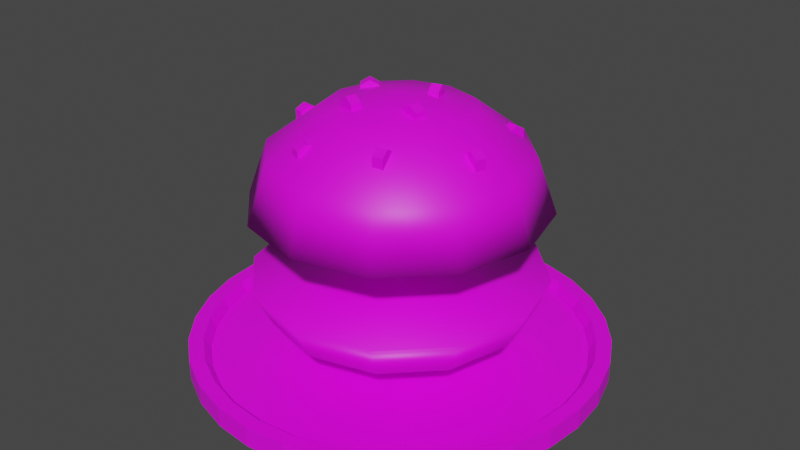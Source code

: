 # Source: BunCooked.blend  (saved by Blender 3.3.6; exported with 4.5.12 LTS)
import bpy
from mathutils import Matrix  # noqa: F401  (used for matrix-valued properties, if any)

bpy.ops.wm.read_factory_settings(use_empty=True)
scene = bpy.context.scene
scene.name = 'Scene'

# ---- collections
col_collection = bpy.data.collections.new('Collection'); scene.collection.children.link(col_collection)

# ---- images (referenced by path relative to the original .blend; pixels are not part of the script)
import os
ASSET_DIR = os.environ.get("B2B_ASSET_DIR", "")  # directory of the original .blend (textures are referenced by path, not embedded)
HERE = os.path.dirname(os.path.abspath(__file__))  # packed textures are extracted next to this script under _unpacked/

def load_image(name, relpath, width, height, colorspace="sRGB"):
    """Load a texture the original file referenced (path relative to the .blend, or extracted next to this script)."""
    p = next((c for c in (os.path.join(HERE, relpath), os.path.join(ASSET_DIR, relpath)) if relpath and os.path.exists(c)), "")
    if p:
        img = bpy.data.images.load(p, check_existing=True)
        img.name = name
    else:  # same state as the original file: an image datablock whose file is absent (Cycles renders it pink)
        img = bpy.data.images.new(name, width, height)
        img.source = "FILE"
        img.filepath = "//" + (relpath or name)
    img.colorspace_settings.name = colorspace
    return img
img_imphenziapalette01_256_png = load_image('ImphenziaPalette01-256.png', 'ImphenziaPalette01-256.png', 1024, 1024, 'sRGB')

# ---- materials (node trees are filled in below, after node groups)
mat_material = bpy.data.materials.new('Material')
mat_material.alpha_threshold = 0.0
mat_material.use_transparent_shadow = False
mat_material.roughness = 0.5
mat_material.line_color = (0.0, 0.0, 0.0, 1.0)

# ---- material node trees
mat_material.use_nodes = True; mat_material.node_tree.nodes.clear()
_N = mat_material.node_tree.nodes; _L = mat_material.node_tree.links
n0 = _N.new('ShaderNodeOutputMaterial'); n0.name = 'Material Output'; n0.location = (300, 300)
n1 = _N.new('ShaderNodeBsdfPrincipled'); n1.name = 'Principled BSDF'; n1.location = (10, 300)
n1.distribution = 'GGX'
n1.subsurface_method = 'RANDOM_WALK_SKIN'
n1.inputs[3].default_value = 1.45
n1.inputs[27].default_value = (0.0, 0.0, 0.0, 1.0)
n1.inputs[28].default_value = 1.0
n2 = _N.new('ShaderNodeTexImage'); n2.name = 'Image Texture'; n2.location = (-416, 181)
n2.image = img_imphenziapalette01_256_png
_L.new(n1.outputs[0], n0.inputs[0])
_L.new(n2.outputs[0], n1.inputs[0])
n0.is_active_output = True

# ---- world
world_world = bpy.data.worlds.new('World'); scene.world = world_world
world_world.use_nodes = True; world_world.node_tree.nodes.clear()
_N = world_world.node_tree.nodes; _L = world_world.node_tree.links
n0 = _N.new('ShaderNodeOutputWorld'); n0.name = 'World Output'; n0.location = (300, 300)
n1 = _N.new('ShaderNodeBackground'); n1.name = 'Background'; n1.location = (10, 300)
n1.inputs[0].default_value = (0.05088, 0.05088, 0.05088, 1.0)
_L.new(n1.outputs[0], n0.inputs[0])
n0.is_active_output = True
world_world.color = (0.05088, 0.05088, 0.05088)
world_world.use_sun_shadow = False
world_world.sun_shadow_jitter_overblur = 0.0

# ---- meshes
me_cube_001 = bpy.data.meshes.new('Cube.001')
me_cube_001.from_pydata([(0.0, 1.0, -0.05741), (-0.1951, 0.9808, -0.05741), (-0.3827, 0.9239, -0.05741), (-0.5556, 0.8315, -0.05741), (-0.7071, 0.7071, -0.05741), (-0.8315, 0.5556, -0.05741), (-0.9239, 0.3827, -0.05741), (-0.9808, 0.1951, -0.05741), (-1.0, 0.0, -0.05741), (-0.9808, -0.1951, -0.05741), (-0.9239, -0.3827, -0.05741), (-0.8315, -0.5556, -0.05741), (-0.7071, -0.7071, -0.05741), (-0.5556, -0.8315, -0.05741), (-0.3827, -0.9239, -0.05741), (-0.1951, -0.9808, -0.05741), (0.0, -1.0, -0.05741), (0.1951, -0.9808, -0.05741), (0.3827, -0.9239, -0.05741), (0.5556, -0.8315, -0.05741), (0.7071, -0.7071, -0.05741), (0.8315, -0.5556, -0.05741), (0.9239, -0.3827, -0.05741), (0.9808, -0.1951, -0.05741), (1.0, 0.0, -0.05741), (0.9808, 0.1951, -0.05741), (0.9239, 0.3827, -0.05741), (0.8315, 0.5556, -0.05741), (0.7071, 0.7071, -0.05741), (0.5556, 0.8315, -0.05741), (0.3827, 0.9239, -0.05741), (0.1951, 0.9808, -0.05741), (0.0, 0.8995, -0.01011), (-0.1755, 0.8822, -0.01011), (-0.3442, 0.831, -0.01011), (-0.4997, 0.7479, -0.01011), (-0.6361, 0.6361, -0.01011), (-0.7479, 0.4997, -0.01011), (-0.831, 0.3442, -0.01011), (-0.8822, 0.1755, -0.01011), (-0.8995, 0.0, -0.01011), (-0.8822, -0.1755, -0.01011), (-0.831, -0.3442, -0.01011), (-0.7479, -0.4997, -0.01011), (-0.6361, -0.6361, -0.01011), (-0.4997, -0.7479, -0.01011), (-0.3442, -0.831, -0.01011), (-0.1755, -0.8822, -0.01011), (0.0, -0.8995, -0.01011), (0.1755, -0.8822, -0.01011), (0.3442, -0.831, -0.01011), (0.4997, -0.7479, -0.01011), (0.6361, -0.6361, -0.01011), (0.7479, -0.4997, -0.01011), (0.831, -0.3442, -0.01011), (0.8822, -0.1755, -0.01011), (0.8995, 0.0, -0.01011), (0.8822, 0.1755, -0.01011), (0.831, 0.3442, -0.01011), (0.7479, 0.4997, -0.01011), (0.6361, 0.6361, -0.01011), (0.4997, 0.7479, -0.01011), (0.3442, 0.831, -0.01011), (0.1755, 0.8822, -0.01011), (-0.1951, 0.9808, -0.01011), (0.0, 1.0, -0.01011), (-0.3827, 0.9239, -0.01011), (-0.5556, 0.8315, -0.01011), (-0.7071, 0.7071, -0.01011), (-0.8315, 0.5556, -0.01011), (-0.9239, 0.3827, -0.01011), (-0.9808, 0.1951, -0.01011), (-1.0, 0.0, -0.01011), (-0.9808, -0.1951, -0.01011), (-0.9239, -0.3827, -0.01011), (-0.8315, -0.5556, -0.01011), (-0.7071, -0.7071, -0.01011), (-0.5556, -0.8315, -0.01011), (-0.3827, -0.9239, -0.01011), (-0.1951, -0.9808, -0.01011), (0.0, -1.0, -0.01011), (0.1951, -0.9808, -0.01011), (0.3827, -0.9239, -0.01011), (0.5556, -0.8315, -0.01011), (0.7071, -0.7071, -0.01011), (0.8315, -0.5556, -0.01011), (0.9239, -0.3827, -0.01011), (0.9808, -0.1951, -0.01011), (1.0, 0.0, -0.01011), (0.9808, 0.1951, -0.01011), (0.9239, 0.3827, -0.01011), (0.8315, 0.5556, -0.01011), (0.7071, 0.7071, -0.01011), (0.5556, 0.8315, -0.01011), (0.3827, 0.9239, -0.01011), (0.1951, 0.9808, -0.01011), (-0.1951, 0.9808, 0.03989), (0.0, 1.0, 0.03989), (-0.3827, 0.9239, 0.03989), (-0.5556, 0.8315, 0.03989), (-0.7071, 0.7071, 0.03989), (-0.8315, 0.5556, 0.03989), (-0.9239, 0.3827, 0.03989), (-0.9808, 0.1951, 0.03989), (-1.0, 0.0, 0.03989), (-0.9808, -0.1951, 0.03989), (-0.9239, -0.3827, 0.03989), (-0.8315, -0.5556, 0.03989), (-0.7071, -0.7071, 0.03989), (-0.5556, -0.8315, 0.03989), (-0.3827, -0.9239, 0.03989), (-0.1951, -0.9808, 0.03989), (0.0, -1.0, 0.03989), (0.1951, -0.9808, 0.03989), (0.3827, -0.9239, 0.03989), (0.5556, -0.8315, 0.03989), (0.7071, -0.7071, 0.03989), (0.8315, -0.5556, 0.03989), (0.9239, -0.3827, 0.03989), (0.9808, -0.1951, 0.03989), (1.0, 0.0, 0.03989), (0.9808, 0.1951, 0.03989), (0.9239, 0.3827, 0.03989), (0.8315, 0.5556, 0.03989), (0.7071, 0.7071, 0.03989), (0.5556, 0.8315, 0.03989), (0.3827, 0.9239, 0.03989), (0.1951, 0.9808, 0.03989), (-0.1813, 0.9115, 0.03989), (-0.1755, 0.8822, -0.002148), (0.0, 0.8995, -0.002148), (0.0, 0.9294, 0.03989), (-0.3557, 0.8586, 0.03989), (-0.3442, 0.831, -0.002148), (-0.5163, 0.7728, 0.03989), (-0.4997, 0.7479, -0.002148), (-0.6572, 0.6572, 0.03989), (-0.6361, 0.6361, -0.002148), (-0.7728, 0.5163, 0.03989), (-0.7479, 0.4997, -0.002148), (-0.8586, 0.3557, 0.03989), (-0.831, 0.3442, -0.002148), (-0.9115, 0.1813, 0.03989), (-0.8822, 0.1755, -0.002148), (-0.9294, 0.0, 0.03989), (-0.8995, 0.0, -0.002148), (-0.9115, -0.1813, 0.03989), (-0.8822, -0.1755, -0.002148), (-0.8586, -0.3557, 0.03989), (-0.831, -0.3442, -0.002148), (-0.7728, -0.5163, 0.03989), (-0.7479, -0.4997, -0.002148), (-0.6572, -0.6572, 0.03989), (-0.6361, -0.6361, -0.002148), (-0.5163, -0.7728, 0.03989), (-0.4997, -0.7479, -0.002148), (-0.3557, -0.8586, 0.03989), (-0.3442, -0.831, -0.002148), (-0.1813, -0.9115, 0.03989), (-0.1755, -0.8822, -0.002148), (0.0, -0.9294, 0.03989), (0.0, -0.8995, -0.002148), (0.1813, -0.9115, 0.03989), (0.1755, -0.8822, -0.002148), (0.3557, -0.8586, 0.03989), (0.3442, -0.831, -0.002148), (0.5163, -0.7728, 0.03989), (0.4997, -0.7479, -0.002148), (0.6572, -0.6572, 0.03989), (0.6361, -0.6361, -0.002148), (0.7728, -0.5163, 0.03989), (0.7479, -0.4997, -0.002148), (0.8586, -0.3557, 0.03989), (0.831, -0.3442, -0.002148), (0.9115, -0.1813, 0.03989), (0.8822, -0.1755, -0.002148), (0.9294, 0.0, 0.03989), (0.8995, 0.0, -0.002148), (0.9115, 0.1813, 0.03989), (0.8822, 0.1755, -0.002148), (0.8586, 0.3557, 0.03989), (0.831, 0.3442, -0.002148), (0.7728, 0.5163, 0.03989), (0.7479, 0.4997, -0.002148), (0.6572, 0.6572, 0.03989), (0.6361, 0.6361, -0.002148), (0.5163, 0.7728, 0.03989), (0.4997, 0.7479, -0.002148), (0.3557, 0.8586, 0.03989), (0.3442, 0.831, -0.002148), (0.1813, 0.9115, 0.03989), (0.1755, 0.8822, -0.002148)], [], [(1, 0, 31, 30, 29, 28, 27, 26, 25, 24, 23, 22, 21, 20, 19, 18, 17, 16, 15, 14, 13, 12, 11, 10, 9, 8, 7, 6, 5, 4, 3, 2), (33, 34, 35, 36, 37, 38, 39, 40, 41, 42, 43, 44, 45, 46, 47, 48, 49, 50, 51, 52, 53, 54, 55, 56, 57, 58, 59, 60, 61, 62, 63, 32), (25, 26, 90, 89), (12, 13, 77, 76), (26, 27, 91, 90), (13, 14, 78, 77), (0, 1, 64, 65), (27, 28, 92, 91), (14, 15, 79, 78), (1, 2, 66, 64), (28, 29, 93, 92), (15, 16, 80, 79), (2, 3, 67, 66), (29, 30, 94, 93), (16, 17, 81, 80), (3, 4, 68, 67), (30, 31, 95, 94), (17, 18, 82, 81), (4, 5, 69, 68), (31, 0, 65, 95), (18, 19, 83, 82), (5, 6, 70, 69), (19, 20, 84, 83), (6, 7, 71, 70), (20, 21, 85, 84), (7, 8, 72, 71), (21, 22, 86, 85), (8, 9, 73, 72), (22, 23, 87, 86), (9, 10, 74, 73), (23, 24, 88, 87), (10, 11, 75, 74), (24, 25, 89, 88), (11, 12, 76, 75), (132, 128, 96, 98), (184, 182, 123, 124), (76, 77, 109, 108), (32, 63, 191, 130), (182, 180, 122, 123), (75, 76, 108, 107), (180, 178, 121, 122), (74, 75, 107, 106), (178, 176, 120, 121), (73, 74, 106, 105), (176, 174, 119, 120), (72, 73, 105, 104), (174, 172, 118, 119), (71, 72, 104, 103), (172, 170, 117, 118), (70, 71, 103, 102), (170, 168, 116, 117), (69, 70, 102, 101), (95, 65, 97, 127), (168, 166, 115, 116), (68, 69, 101, 100), (94, 95, 127, 126), (166, 164, 114, 115), (67, 68, 100, 99), (93, 94, 126, 125), (164, 162, 113, 114), (66, 67, 99, 98), (92, 93, 125, 124), (162, 160, 112, 113), (64, 66, 98, 96), (91, 92, 124, 123), (160, 158, 111, 112), (34, 33, 129, 133), (33, 32, 130, 129), (36, 35, 135, 137), (37, 36, 137, 139), (38, 37, 139, 141), (39, 38, 141, 143), (40, 39, 143, 145), (41, 40, 145, 147), (42, 41, 147, 149), (43, 42, 149, 151), (44, 43, 151, 153), (45, 44, 153, 155), (46, 45, 155, 157), (47, 46, 157, 159), (48, 47, 159, 161), (49, 48, 161, 163), (50, 49, 163, 165), (51, 50, 165, 167), (52, 51, 167, 169), (53, 52, 169, 171), (54, 53, 171, 173), (55, 54, 173, 175), (56, 55, 175, 177), (57, 56, 177, 179), (58, 57, 179, 181), (59, 58, 181, 183), (60, 59, 183, 185), (61, 60, 185, 187), (62, 61, 187, 189), (63, 62, 189, 191), (35, 34, 133, 135), (77, 78, 110, 109), (186, 184, 124, 125), (134, 132, 98, 99), (78, 79, 111, 110), (188, 186, 125, 126), (136, 134, 99, 100), (79, 80, 112, 111), (190, 188, 126, 127), (138, 136, 100, 101), (80, 81, 113, 112), (131, 190, 127, 97), (140, 138, 101, 102), (81, 82, 114, 113), (142, 140, 102, 103), (82, 83, 115, 114), (144, 142, 103, 104), (83, 84, 116, 115), (146, 144, 104, 105), (84, 85, 117, 116), (148, 146, 105, 106), (85, 86, 118, 117), (150, 148, 106, 107), (86, 87, 119, 118), (152, 150, 107, 108), (87, 88, 120, 119), (154, 152, 108, 109), (88, 89, 121, 120), (156, 154, 109, 110), (89, 90, 122, 121), (158, 156, 110, 111), (90, 91, 123, 122), (65, 64, 96, 97), (129, 130, 131, 128), (133, 129, 128, 132), (135, 133, 132, 134), (137, 135, 134, 136), (139, 137, 136, 138), (141, 139, 138, 140), (143, 141, 140, 142), (145, 143, 142, 144), (147, 145, 144, 146), (149, 147, 146, 148), (151, 149, 148, 150), (153, 151, 150, 152), (155, 153, 152, 154), (157, 155, 154, 156), (159, 157, 156, 158), (161, 159, 158, 160), (163, 161, 160, 162), (165, 163, 162, 164), (167, 165, 164, 166), (169, 167, 166, 168), (171, 169, 168, 170), (173, 171, 170, 172), (175, 173, 172, 174), (177, 175, 174, 176), (179, 177, 176, 178), (181, 179, 178, 180), (183, 181, 180, 182), (185, 183, 182, 184), (187, 185, 184, 186), (189, 187, 186, 188), (191, 189, 188, 190), (130, 191, 190, 131), (128, 131, 97, 96)])
_uv = me_cube_001.uv_layers.new(name='UVMap')
_uv.uv.foreach_set('vector', [0.5635, 0.9503, 0.5635, 0.9503, 0.5635, 0.9503, 0.5635, 0.9503, 0.5635, 0.9503, 0.5635, 0.9503, 0.5635, 0.9503, 0.5635, 0.9503, 0.5635, 0.9503, 0.5635, 0.9503, 0.5635, 0.9503, 0.5635, 0.9503, 0.5635, 0.9503, 0.5635, 0.9503, 0.5635, 0.9503, 0.5635, 0.9503, 0.5635, 0.9503, 0.5635, 0.9503, 0.5635, 0.9503, 0.5635, 0.9503, 0.5635, 0.9503, 0.5635, 0.9503, 0.5635, 0.9503, 0.5635, 0.9503, 0.5635, 0.9503, 0.5635, 0.9503, 0.5635, 0.9503, 0.5635, 0.9503, 0.5635, 0.9503, 0.5635, 0.9503, 0.5635, 0.9503, 0.5635, 0.9503, 0.5635, 0.9503, 0.5635, 0.9503, 0.5635, 0.9503, 0.5635, 0.9503, 0.5635, 0.9503, 0.5635, 0.9503, 0.5635, 0.9503, 0.5635, 0.9503, 0.5635, 0.9503, 0.5635, 0.9503, 0.5635, 0.9503, 0.5635, 0.9503, 0.5635, 0.9503, 0.5635, 0.9503, 0.5635, 0.9503, 0.5635, 0.9503, 0.5635, 0.9503, 0.5635, 0.9503, 0.5635, 0.9503, 0.5635, 0.9503, 0.5635, 0.9503, 0.5635, 0.9503, 0.5635, 0.9503, 0.5635, 0.9503, 0.5635, 0.9503, 0.5635, 0.9503, 0.5635, 0.9503, 0.5635, 0.9503, 0.5635, 0.9503, 0.5635, 0.9503, 0.5635, 0.9503, 0.5635, 0.9503, 0.5635, 0.9503, 0.5635, 0.9503, 0.5635, 0.9503, 0.5635, 0.9503, 0.5635, 0.9503, 0.5635, 0.9503, 0.5635, 0.9503, 0.5635, 0.9503, 0.5635, 0.9503, 0.5635, 0.9503, 0.5635, 0.9503, 0.5635, 0.9503, 0.5635, 0.9503, 0.5635, 0.9503, 0.5635, 0.9503, 0.5635, 0.9503, 0.5635, 0.9503, 0.5635, 0.9503, 0.5635, 0.9503, 0.5635, 0.9503, 0.5635, 0.9503, 0.5635, 0.9503, 0.5635, 0.9503, 0.5635, 0.9503, 0.5635, 0.9503, 0.5635, 0.9503, 0.5635, 0.9503, 0.5635, 0.9503, 0.5635, 0.9503, 0.5635, 0.9503, 0.5635, 0.9503, 0.5635, 0.9503, 0.5635, 0.9503, 0.5635, 0.9503, 0.5635, 0.9503, 0.5635, 0.9503, 0.5635, 0.9503, 0.5635, 0.9503, 0.5635, 0.9503, 0.5635, 0.9503, 0.5635, 0.9503, 0.5635, 0.9503, 0.5635, 0.9503, 0.5635, 0.9503, 0.5635, 0.9503, 0.5635, 0.9503, 0.5635, 0.9503, 0.5635, 0.9503, 0.5635, 0.9503, 0.5635, 0.9503, 0.5635, 0.9503, 0.5635, 0.9503, 0.5635, 0.9503, 0.5635, 0.9503, 0.5635, 0.9503, 0.5635, 0.9503, 0.5635, 0.9503, 0.5635, 0.9503, 0.5635, 0.9503, 0.5635, 0.9503, 0.5635, 0.9503, 0.5635, 0.9503, 0.5635, 0.9503, 0.5635, 0.9503, 0.5635, 0.9503, 0.5635, 0.9503, 0.5635, 0.9503, 0.5635, 0.9503, 0.5635, 0.9503, 0.5635, 0.9503, 0.5635, 0.9503, 0.5635, 0.9503, 0.5635, 0.9503, 0.5635, 0.9503, 0.5635, 0.9503, 0.5635, 0.9503, 0.5635, 0.9503, 0.5635, 0.9503, 0.5635, 0.9503, 0.5635, 0.9503, 0.5635, 0.9503, 0.5635, 0.9503, 0.5635, 0.9503, 0.5635, 0.9503, 0.5635, 0.9503, 0.5635, 0.9503, 0.5635, 0.9503, 0.5635, 0.9503, 0.5635, 0.9503, 0.5635, 0.9503, 0.5635, 0.9503, 0.5635, 0.9503, 0.5635, 0.9503, 0.5635, 0.9503, 0.5635, 0.9503, 0.5635, 0.9503, 0.5635, 0.9503, 0.5635, 0.9503, 0.5635, 0.9503, 0.5635, 0.9503, 0.5635, 0.9503, 0.5635, 0.9503, 0.5635, 0.9503, 0.5635, 0.9503, 0.5635, 0.9503, 0.5635, 0.9503, 0.5635, 0.9503, 0.5635, 0.9503, 0.5635, 0.9503, 0.5635, 0.9503, 0.5635, 0.9503, 0.5635, 0.9503, 0.5635, 0.9503, 0.5635, 0.9503, 0.5635, 0.9503, 0.5635, 0.9503, 0.5635, 0.9503, 0.5635, 0.9503, 0.5635, 0.9503, 0.5635, 0.9503, 0.5635, 0.9503, 0.5635, 0.9503, 0.5635, 0.9503, 0.5635, 0.9503, 0.5635, 0.9503, 0.5635, 0.9503, 0.5635, 0.9503, 0.5635, 0.9503, 0.5635, 0.9503, 0.5635, 0.9503, 0.5635, 0.9503, 0.5635, 0.9503, 0.5635, 0.9503, 0.5635, 0.9503, 0.5635, 0.9503, 0.5635, 0.9503, 0.5635, 0.9503, 0.5635, 0.9503, 0.5635, 0.9503, 0.5635, 0.9503, 0.5635, 0.9503, 0.5635, 0.9503, 0.5635, 0.9503, 0.5635, 0.9503, 0.5635, 0.9503, 0.5635, 0.9503, 0.5635, 0.9503, 0.5635, 0.9503, 0.5635, 0.9503, 0.5635, 0.9503, 0.5635, 0.9503, 0.5635, 0.9503, 0.5635, 0.9503, 0.5635, 0.9503, 0.5635, 0.9503, 0.5635, 0.9503, 0.5635, 0.9503, 0.5635, 0.9503, 0.5635, 0.9503, 0.5635, 0.9503, 0.5635, 0.9503, 0.5635, 0.9503, 0.5635, 0.9503, 0.5635, 0.9503, 0.5635, 0.9503, 0.5635, 0.9503, 0.5635, 0.9503, 0.5635, 0.9503, 0.5635, 0.9503, 0.5635, 0.9503, 0.5635, 0.9503, 0.5635, 0.9503, 0.5635, 0.9503, 0.5635, 0.9503, 0.5635, 0.9503, 0.5635, 0.9503, 0.5635, 0.9503, 0.5635, 0.9503, 0.5635, 0.9503, 0.5635, 0.9503, 0.5635, 0.9503, 0.5635, 0.9503, 0.5635, 0.9503, 0.5635, 0.9503, 0.5635, 0.9503, 0.5635, 0.9503, 0.5635, 0.9503, 0.5635, 0.9503, 0.5635, 0.9503, 0.5635, 0.9503, 0.5635, 0.9503, 0.5635, 0.9503, 0.5635, 0.9503, 0.5635, 0.9503, 0.5635, 0.9503, 0.5635, 0.9503, 0.5635, 0.9503, 0.5635, 0.9503, 0.5635, 0.9503, 0.5635, 0.9503, 0.5635, 0.9503, 0.5635, 0.9503, 0.5635, 0.9503, 0.5635, 0.9503, 0.5635, 0.9503, 0.5635, 0.9503, 0.5635, 0.9503, 0.5635, 0.9503, 0.5635, 0.9503, 0.5635, 0.9503, 0.5635, 0.9503, 0.5635, 0.9503, 0.5635, 0.9503, 0.5635, 0.9503, 0.5635, 0.9503, 0.5635, 0.9503, 0.5635, 0.9503, 0.5635, 0.9503, 0.5635, 0.9503, 0.5635, 0.9503, 0.5635, 0.9503, 0.5635, 0.9503, 0.5635, 0.9503, 0.5635, 0.9503, 0.5635, 0.9503, 0.5635, 0.9503, 0.5635, 0.9503, 0.5635, 0.9503, 0.5635, 0.9503, 0.5635, 0.9503, 0.5635, 0.9503, 0.5635, 0.9503, 0.5635, 0.9503, 0.5635, 0.9503, 0.5635, 0.9503, 0.5635, 0.9503, 0.5635, 0.9503, 0.5635, 0.9503, 0.5635, 0.9503, 0.5635, 0.9503, 0.5635, 0.9503, 0.5635, 0.9503, 0.5635, 0.9503, 0.5635, 0.9503, 0.5635, 0.9503, 0.5635, 0.9503, 0.5635, 0.9503, 0.5635, 0.9503, 0.5635, 0.9503, 0.5635, 0.9503, 0.5635, 0.9503, 0.5635, 0.9503, 0.5635, 0.9503, 0.5635, 0.9503, 0.5635, 0.9503, 0.5635, 0.9503, 0.5635, 0.9503, 0.5635, 0.9503, 0.5635, 0.9503, 0.5635, 0.9503, 0.5635, 0.9503, 0.5635, 0.9503, 0.5635, 0.9503, 0.5635, 0.9503, 0.5635, 0.9503, 0.5635, 0.9503, 0.5635, 0.9503, 0.5635, 0.9503, 0.5635, 0.9503, 0.5635, 0.9503, 0.5635, 0.9503, 0.5635, 0.9503, 0.5635, 0.9503, 0.5635, 0.9503, 0.5635, 0.9503, 0.5635, 0.9503, 0.5635, 0.9503, 0.5635, 0.9503, 0.5635, 0.9503, 0.5635, 0.9503, 0.5635, 0.9503, 0.5635, 0.9503, 0.5635, 0.9503, 0.5635, 0.9503, 0.5635, 0.9503, 0.5635, 0.9503, 0.5635, 0.9503, 0.5635, 0.9503, 0.5635, 0.9503, 0.5635, 0.9503, 0.5635, 0.9503, 0.5635, 0.9503, 0.5635, 0.9503, 0.5635, 0.9503, 0.5635, 0.9503, 0.5635, 0.9503, 0.5635, 0.9503, 0.5635, 0.9503, 0.5635, 0.9503, 0.5635, 0.9503, 0.5635, 0.9503, 0.5635, 0.9503, 0.5635, 0.9503, 0.5635, 0.9503, 0.5635, 0.9503, 0.5635, 0.9503, 0.5635, 0.9503, 0.5635, 0.9503, 0.5635, 0.9503, 0.5635, 0.9503, 0.5635, 0.9503, 0.5635, 0.9503, 0.5635, 0.9503, 0.5635, 0.9503, 0.5635, 0.9503, 0.5635, 0.9503, 0.5635, 0.9503, 0.5635, 0.9503, 0.5635, 0.9503, 0.5635, 0.9503, 0.5635, 0.9503, 0.5635, 0.9503, 0.5635, 0.9503, 0.5635, 0.9503, 0.5635, 0.9503, 0.5635, 0.9503, 0.5635, 0.9503, 0.5635, 0.9503, 0.5635, 0.9503, 0.5635, 0.9503, 0.5635, 0.9503, 0.5635, 0.9503, 0.5635, 0.9503, 0.5635, 0.9503, 0.5635, 0.9503, 0.5635, 0.9503, 0.5635, 0.9503, 0.5635, 0.9503, 0.5635, 0.9503, 0.5635, 0.9503, 0.5635, 0.9503, 0.5635, 0.9503, 0.5635, 0.9503, 0.5635, 0.9503, 0.5635, 0.9503, 0.5635, 0.9503, 0.5635, 0.9503, 0.5635, 0.9503, 0.5635, 0.9503, 0.5635, 0.9503, 0.5635, 0.9503, 0.5635, 0.9503, 0.5635, 0.9503, 0.5635, 0.9503, 0.5635, 0.9503, 0.5635, 0.9503, 0.5635, 0.9503, 0.5635, 0.9503, 0.5635, 0.9503, 0.5635, 0.9503, 0.5635, 0.9503, 0.5635, 0.9503, 0.5635, 0.9503, 0.5635, 0.9503, 0.5635, 0.9503, 0.5635, 0.9503, 0.5635, 0.9503, 0.5635, 0.9503, 0.5635, 0.9503, 0.5635, 0.9503, 0.5635, 0.9503, 0.5635, 0.9503, 0.5635, 0.9503, 0.5635, 0.9503, 0.5635, 0.9503, 0.5635, 0.9503, 0.5635, 0.9503, 0.5635, 0.9503, 0.5635, 0.9503, 0.5635, 0.9503, 0.5635, 0.9503, 0.5635, 0.9503, 0.5635, 0.9503, 0.5635, 0.9503, 0.5635, 0.9503, 0.5635, 0.9503, 0.5635, 0.9503, 0.5635, 0.9503, 0.5635, 0.9503, 0.5635, 0.9503, 0.5635, 0.9503, 0.5635, 0.9503, 0.5635, 0.9503, 0.5635, 0.9503, 0.5635, 0.9503, 0.5635, 0.9503, 0.5635, 0.9503, 0.5635, 0.9503, 0.5635, 0.9503, 0.5635, 0.9503, 0.5635, 0.9503, 0.5635, 0.9503, 0.5635, 0.9503, 0.5635, 0.9503, 0.5635, 0.9503, 0.5635, 0.9503, 0.5635, 0.9503, 0.5635, 0.9503, 0.5635, 0.9503, 0.5635, 0.9503, 0.5635, 0.9503, 0.5635, 0.9503, 0.5635, 0.9503, 0.5635, 0.9503, 0.5635, 0.9503, 0.5635, 0.9503, 0.5635, 0.9503, 0.5635, 0.9503, 0.5635, 0.9503, 0.5635, 0.9503, 0.5635, 0.9503, 0.5635, 0.9503, 0.5635, 0.9503, 0.5635, 0.9503, 0.5635, 0.9503, 0.5635, 0.9503, 0.5635, 0.9503, 0.5635, 0.9503, 0.5635, 0.9503, 0.5635, 0.9503, 0.5635, 0.9503, 0.5635, 0.9503, 0.5635, 0.9503, 0.5635, 0.9503, 0.5635, 0.9503, 0.5635, 0.9503, 0.5635, 0.9503, 0.5635, 0.9503, 0.5635, 0.9503, 0.5635, 0.9503, 0.5635, 0.9503, 0.5635, 0.9503, 0.5635, 0.9503, 0.5635, 0.9503, 0.5635, 0.9503, 0.5635, 0.9503, 0.5635, 0.9503, 0.5635, 0.9503, 0.5635, 0.9503, 0.5635, 0.9503, 0.5635, 0.9503, 0.5635, 0.9503, 0.5635, 0.9503, 0.5635, 0.9503, 0.5635, 0.9503, 0.5635, 0.9503, 0.5635, 0.9503, 0.5635, 0.9503, 0.5635, 0.9503, 0.5635, 0.9503, 0.5635, 0.9503, 0.5635, 0.9503, 0.5635, 0.9503, 0.5635, 0.9503, 0.5635, 0.9503, 0.5635, 0.9503, 0.5635, 0.9503, 0.5635, 0.9503, 0.5635, 0.9503, 0.5635, 0.9503, 0.5635, 0.9503, 0.5635, 0.9503, 0.5635, 0.9503, 0.5635, 0.9503, 0.5635, 0.9503, 0.5635, 0.9503, 0.5635, 0.9503, 0.5635, 0.9503, 0.5635, 0.9503, 0.5635, 0.9503, 0.5635, 0.9503, 0.5635, 0.9503, 0.5635, 0.9503, 0.5635, 0.9503, 0.5635, 0.9503, 0.5635, 0.9503, 0.5635, 0.9503, 0.5635, 0.9503, 0.5635, 0.9503, 0.5635, 0.9503, 0.5635, 0.9503, 0.5635, 0.9503, 0.5635, 0.9503, 0.5635, 0.9503, 0.5635, 0.9503, 0.5635, 0.9503, 0.5635, 0.9503, 0.5635, 0.9503, 0.5635, 0.9503, 0.5635, 0.9503, 0.5635, 0.9503, 0.5635, 0.9503, 0.5635, 0.9503, 0.5635, 0.9503, 0.5635, 0.9503, 0.5635, 0.9503, 0.5635, 0.9503, 0.5635, 0.9503, 0.5635, 0.9503, 0.5635, 0.9503, 0.5635, 0.9503, 0.5635, 0.9503, 0.5635, 0.9503, 0.5635, 0.9503, 0.5635, 0.9503, 0.5635, 0.9503, 0.5635, 0.9503, 0.5635, 0.9503, 0.5635, 0.9503, 0.5635, 0.9503, 0.5635, 0.9503, 0.5635, 0.9503, 0.5635, 0.9503, 0.5635, 0.9503, 0.5635, 0.9503, 0.5635, 0.9503, 0.5635, 0.9503, 0.5635, 0.9503, 0.5635, 0.9503, 0.5635, 0.9503, 0.5635, 0.9503, 0.5635, 0.9503, 0.5635, 0.9503, 0.5635, 0.9503, 0.5635, 0.9503, 0.5635, 0.9503, 0.5635, 0.9503, 0.5635, 0.9503, 0.5635, 0.9503, 0.5635, 0.9503, 0.5635, 0.9503, 0.5635, 0.9503, 0.5635, 0.9503, 0.5635, 0.9503, 0.5635, 0.9503, 0.5635, 0.9503, 0.5635, 0.9503, 0.5635, 0.9503, 0.5635, 0.9503, 0.5635, 0.9503, 0.5635, 0.9503, 0.5635, 0.9503, 0.5635, 0.9503, 0.5635, 0.9503, 0.5635, 0.9503, 0.5635, 0.9503, 0.5635, 0.9503, 0.5635, 0.9503, 0.5635, 0.9503, 0.5635, 0.9503, 0.5635, 0.9503, 0.5635, 0.9503, 0.5635, 0.9503, 0.5635, 0.9503, 0.5635, 0.9503, 0.5635, 0.9503, 0.5635, 0.9503, 0.5635, 0.9503, 0.5635, 0.9503, 0.5635, 0.9503, 0.5635, 0.9503, 0.5635, 0.9503, 0.5635, 0.9503, 0.5635, 0.9503, 0.5635, 0.9503, 0.5635, 0.9503, 0.5635, 0.9503, 0.5635, 0.9503, 0.5635, 0.9503, 0.5635, 0.9503, 0.5635, 0.9503, 0.5635, 0.9503, 0.5635, 0.9503, 0.5635, 0.9503, 0.5635, 0.9503, 0.5635, 0.9503, 0.5635, 0.9503, 0.5635, 0.9503, 0.5635, 0.9503, 0.5635, 0.9503, 0.5635, 0.9503, 0.5635, 0.9503, 0.5635, 0.9503, 0.5635, 0.9503, 0.5635, 0.9503, 0.5635, 0.9503, 0.5635, 0.9503, 0.5635, 0.9503, 0.5635, 0.9503, 0.5635, 0.9503, 0.5635, 0.9503, 0.5635, 0.9503, 0.5635, 0.9503, 0.5635, 0.9503, 0.5635, 0.9503, 0.5635, 0.9503, 0.5635, 0.9503, 0.5635, 0.9503, 0.5635, 0.9503, 0.5635, 0.9503, 0.5635, 0.9503, 0.5635, 0.9503, 0.5635, 0.9503, 0.5635, 0.9503, 0.5635, 0.9503, 0.5635, 0.9503, 0.5635, 0.9503, 0.5635, 0.9503, 0.5635, 0.9503, 0.5635, 0.9503, 0.5635, 0.9503, 0.5635, 0.9503, 0.5635, 0.9503, 0.5635, 0.9503, 0.5635, 0.9503, 0.5635, 0.9503, 0.5635, 0.9503, 0.5635, 0.9503, 0.5635, 0.9503, 0.5635, 0.9503, 0.5635, 0.9503, 0.5635, 0.9503, 0.5635, 0.9503, 0.5635, 0.9503, 0.5635, 0.9503, 0.5635, 0.9503, 0.5635, 0.9503, 0.5635, 0.9503, 0.5635, 0.9503, 0.5635, 0.9503])
me_cube_001.materials.append(mat_material)
me_cube_001.update()
me_sphere = bpy.data.meshes.new('Sphere')
me_sphere.from_pydata([(0.0, 0.866, 0.5), (0.25, 0.433, 0.866), (0.433, 0.75, 0.5), (0.5, 0.866, 0.0), (0.433, 0.25, 0.866), (0.75, 0.433, 0.5), (0.866, 0.5, 0.0), (0.5, 0.0, 0.866), (0.866, -2.98e-08, 0.5), (1.0, 0.0, 0.0), (0.433, -0.25, 0.866), (0.75, -0.433, 0.5), (0.866, -0.5, 0.0), (0.25, -0.433, 0.866), (0.433, -0.75, 0.5), (0.5, -0.866, 0.0), (0.0, -0.5, 0.866), (-8.941e-08, -0.866, 0.5), (0.0, -1.0, 0.0), (0.0, 0.0, 1.0), (-0.25, -0.433, 0.866), (-0.433, -0.75, 0.5), (-0.5, -0.866, 0.0), (-0.433, -0.25, 0.866), (-0.75, -0.433, 0.5), (-0.866, -0.5, 0.0), (-0.5, 0.0, 0.866), (-0.866, 8.941e-08, 0.5), (-1.0, 0.0, 0.0), (-0.433, 0.25, 0.866), (-0.75, 0.433, 0.5), (-0.866, 0.5, 0.0), (-0.25, 0.433, 0.866), (-0.433, 0.75, 0.5), (-0.5, 0.866, 0.0), (0.0, 0.5, 0.866), (0.0, 1.0, 0.0)], [], [(36, 0, 2, 3), (35, 19, 1), (0, 35, 1, 2), (3, 2, 5, 6), (1, 19, 4), (2, 1, 4, 5), (6, 5, 8, 9), (4, 19, 7), (5, 4, 7, 8), (7, 19, 10), (8, 7, 10, 11), (9, 8, 11, 12), (11, 10, 13, 14), (12, 11, 14, 15), (10, 19, 13), (14, 13, 16, 17), (15, 14, 17, 18), (13, 19, 16), (17, 16, 20, 21), (18, 17, 21, 22), (16, 19, 20), (21, 20, 23, 24), (22, 21, 24, 25), (20, 19, 23), (24, 23, 26, 27), (25, 24, 27, 28), (23, 19, 26), (28, 27, 30, 31), (26, 19, 29), (27, 26, 29, 30), (31, 30, 33, 34), (29, 19, 32), (30, 29, 32, 33), (34, 33, 0, 36), (32, 19, 35), (33, 32, 35, 0), (3, 6, 9, 12, 15, 18, 22, 25, 28, 31, 34, 36)])
me_sphere.polygons.foreach_set('use_smooth', [True] * 37)
_uv = me_sphere.uv_layers.new(name='UVMap')
_uv.uv.foreach_set('vector', [0.4557, 0.4115, 0.4557, 0.4115, 0.4557, 0.4115, 0.4557, 0.4115, 0.4557, 0.4115, 0.4557, 0.4115, 0.4557, 0.4115, 0.4557, 0.4115, 0.4557, 0.4115, 0.4557, 0.4115, 0.4557, 0.4115, 0.4557, 0.4115, 0.4557, 0.4115, 0.4557, 0.4115, 0.4557, 0.4115, 0.4557, 0.4115, 0.4557, 0.4115, 0.4557, 0.4115, 0.4557, 0.4115, 0.4557, 0.4115, 0.4557, 0.4115, 0.4557, 0.4115, 0.4557, 0.4115, 0.4557, 0.4115, 0.4557, 0.4115, 0.4557, 0.4115, 0.4557, 0.4115, 0.4557, 0.4115, 0.4557, 0.4115, 0.4557, 0.4115, 0.4557, 0.4115, 0.4557, 0.4115, 0.4557, 0.4115, 0.4557, 0.4115, 0.4557, 0.4115, 0.4557, 0.4115, 0.4557, 0.4115, 0.4557, 0.4115, 0.4557, 0.4115, 0.4557, 0.4115, 0.4557, 0.4115, 0.4557, 0.4115, 0.4557, 0.4115, 0.4557, 0.4115, 0.4557, 0.4115, 0.4557, 0.4115, 0.4557, 0.4115, 0.4557, 0.4115, 0.4557, 0.4115, 0.4557, 0.4115, 0.4557, 0.4115, 0.4557, 0.4115, 0.4557, 0.4115, 0.4557, 0.4115, 0.4557, 0.4115, 0.4557, 0.4115, 0.4557, 0.4115, 0.4557, 0.4115, 0.4557, 0.4115, 0.4557, 0.4115, 0.4557, 0.4115, 0.4557, 0.4115, 0.4557, 0.4115, 0.4557, 0.4115, 0.4557, 0.4115, 0.4557, 0.4115, 0.4557, 0.4115, 0.4557, 0.4115, 0.4557, 0.4115, 0.4557, 0.4115, 0.4557, 0.4115, 0.4557, 0.4115, 0.4557, 0.4115, 0.4557, 0.4115, 0.4557, 0.4115, 0.4557, 0.4115, 0.4557, 0.4115, 0.4557, 0.4115, 0.4557, 0.4115, 0.4557, 0.4115, 0.4557, 0.4115, 0.4557, 0.4115, 0.4557, 0.4115, 0.4557, 0.4115, 0.4557, 0.4115, 0.4557, 0.4115, 0.4557, 0.4115, 0.4557, 0.4115, 0.4557, 0.4115, 0.4557, 0.4115, 0.4557, 0.4115, 0.4557, 0.4115, 0.4557, 0.4115, 0.4557, 0.4115, 0.4557, 0.4115, 0.4557, 0.4115, 0.4557, 0.4115, 0.4557, 0.4115, 0.4557, 0.4115, 0.4557, 0.4115, 0.4557, 0.4115, 0.4557, 0.4115, 0.4557, 0.4115, 0.4557, 0.4115, 0.4557, 0.4115, 0.4557, 0.4115, 0.4557, 0.4115, 0.4557, 0.4115, 0.4557, 0.4115, 0.4557, 0.4115, 0.4557, 0.4115, 0.4557, 0.4115, 0.4557, 0.4115, 0.4557, 0.4115, 0.4557, 0.4115, 0.4557, 0.4115, 0.4557, 0.4115, 0.4557, 0.4115, 0.4557, 0.4115, 0.4557, 0.4115, 0.4557, 0.4115, 0.4557, 0.4115, 0.4557, 0.4115, 0.4557, 0.4115, 0.4557, 0.4115, 0.4557, 0.4115, 0.4557, 0.4115, 0.4557, 0.4115, 0.4557, 0.4115, 0.4557, 0.4115, 0.4557, 0.4115, 0.4557, 0.4115, 0.4557, 0.4115, 0.4557, 0.4115, 0.4557, 0.4115, 0.4557, 0.4115, 0.4557, 0.4115, 0.4557, 0.4115, 0.4557, 0.4115, 0.4557, 0.4115, 0.4557, 0.4115, 0.4557, 0.4115, 0.4557, 0.4115, 0.4557, 0.4115])
me_sphere.materials.append(mat_material)
me_sphere.update()
me_sphere_001 = bpy.data.meshes.new('Sphere.001')
me_sphere_001.from_pydata([(0.0, 0.866, -0.5), (0.5, 0.866, 0.0), (0.433, 0.75, -0.5), (0.25, 0.433, -0.866), (0.866, 0.5, 0.0), (0.75, 0.433, -0.5), (0.433, 0.25, -0.866), (1.0, 0.0, 0.0), (0.866, -2.98e-08, -0.5), (0.5, 0.0, -0.866), (0.866, -0.5, 0.0), (0.75, -0.433, -0.5), (0.433, -0.25, -0.866), (0.5, -0.866, 0.0), (0.433, -0.75, -0.5), (0.25, -0.433, -0.866), (0.0, -1.0, 0.0), (-8.941e-08, -0.866, -0.5), (0.0, -0.5, -0.866), (-0.5, -0.866, 0.0), (-0.433, -0.75, -0.5), (-0.25, -0.433, -0.866), (0.0, 0.0, -1.0), (-0.866, -0.5, 0.0), (-0.75, -0.433, -0.5), (-0.433, -0.25, -0.866), (-1.0, 0.0, 0.0), (-0.866, 8.941e-08, -0.5), (-0.5, 0.0, -0.866), (-0.866, 0.5, 0.0), (-0.75, 0.433, -0.5), (-0.433, 0.25, -0.866), (-0.5, 0.866, 0.0), (-0.433, 0.75, -0.5), (-0.25, 0.433, -0.866), (0.0, 1.0, 0.0), (0.0, 0.5, -0.866)], [], [(36, 0, 2, 3), (22, 36, 3), (0, 35, 1, 2), (3, 2, 5, 6), (22, 3, 6), (2, 1, 4, 5), (22, 6, 9), (5, 4, 7, 8), (6, 5, 8, 9), (22, 9, 12), (8, 7, 10, 11), (9, 8, 11, 12), (22, 12, 15), (11, 10, 13, 14), (12, 11, 14, 15), (22, 15, 18), (14, 13, 16, 17), (15, 14, 17, 18), (22, 18, 21), (17, 16, 19, 20), (18, 17, 20, 21), (20, 19, 23, 24), (21, 20, 24, 25), (22, 21, 25), (25, 24, 27, 28), (22, 25, 28), (24, 23, 26, 27), (28, 27, 30, 31), (22, 28, 31), (27, 26, 29, 30), (31, 30, 33, 34), (22, 31, 34), (30, 29, 32, 33), (34, 33, 0, 36), (22, 34, 36), (33, 32, 35, 0), (1, 35, 32, 29, 26, 23, 19, 16, 13, 10, 7, 4)])
me_sphere_001.polygons.foreach_set('use_smooth', [True] * 37)
_uv = me_sphere_001.uv_layers.new(name='UVMap')
_uv.uv.foreach_set('vector', [0.3991, 0.4272, 0.3991, 0.4272, 0.3991, 0.4272, 0.3991, 0.4272, 0.3991, 0.4272, 0.3991, 0.4272, 0.3991, 0.4272, 0.3991, 0.4272, 0.3991, 0.4272, 0.3991, 0.4272, 0.3991, 0.4272, 0.3991, 0.4272, 0.3991, 0.4272, 0.3991, 0.4272, 0.3991, 0.4272, 0.3991, 0.4272, 0.3991, 0.4272, 0.3991, 0.4272, 0.3991, 0.4272, 0.3991, 0.4272, 0.3991, 0.4272, 0.3991, 0.4272, 0.3991, 0.4272, 0.3991, 0.4272, 0.3991, 0.4272, 0.3991, 0.4272, 0.3991, 0.4272, 0.3991, 0.4272, 0.3991, 0.4272, 0.3991, 0.4272, 0.3991, 0.4272, 0.3991, 0.4272, 0.3991, 0.4272, 0.3991, 0.4272, 0.3991, 0.4272, 0.3991, 0.4272, 0.3991, 0.4272, 0.3991, 0.4272, 0.3991, 0.4272, 0.3991, 0.4272, 0.3991, 0.4272, 0.3991, 0.4272, 0.3991, 0.4272, 0.3991, 0.4272, 0.3991, 0.4272, 0.3991, 0.4272, 0.3991, 0.4272, 0.3991, 0.4272, 0.3991, 0.4272, 0.3991, 0.4272, 0.3991, 0.4272, 0.3991, 0.4272, 0.3991, 0.4272, 0.3991, 0.4272, 0.3991, 0.4272, 0.3991, 0.4272, 0.3991, 0.4272, 0.3991, 0.4272, 0.3991, 0.4272, 0.3991, 0.4272, 0.3991, 0.4272, 0.3991, 0.4272, 0.3991, 0.4272, 0.3991, 0.4272, 0.3991, 0.4272, 0.3991, 0.4272, 0.3991, 0.4272, 0.3991, 0.4272, 0.3991, 0.4272, 0.3991, 0.4272, 0.3991, 0.4272, 0.3991, 0.4272, 0.3991, 0.4272, 0.3991, 0.4272, 0.3991, 0.4272, 0.3991, 0.4272, 0.3991, 0.4272, 0.3991, 0.4272, 0.3991, 0.4272, 0.3991, 0.4272, 0.3991, 0.4272, 0.3991, 0.4272, 0.3991, 0.4272, 0.3991, 0.4272, 0.3991, 0.4272, 0.3991, 0.4272, 0.3991, 0.4272, 0.3991, 0.4272, 0.3991, 0.4272, 0.3991, 0.4272, 0.3991, 0.4272, 0.3991, 0.4272, 0.3991, 0.4272, 0.3991, 0.4272, 0.3991, 0.4272, 0.3991, 0.4272, 0.3991, 0.4272, 0.3991, 0.4272, 0.3991, 0.4272, 0.3991, 0.4272, 0.3991, 0.4272, 0.3991, 0.4272, 0.3991, 0.4272, 0.3991, 0.4272, 0.3991, 0.4272, 0.3991, 0.4272, 0.3991, 0.4272, 0.3991, 0.4272, 0.3991, 0.4272, 0.3991, 0.4272, 0.3991, 0.4272, 0.3991, 0.4272, 0.3991, 0.4272, 0.3991, 0.4272, 0.3991, 0.4272, 0.3991, 0.4272, 0.3991, 0.4272, 0.3991, 0.4272, 0.3991, 0.4272, 0.3991, 0.4272, 0.3991, 0.4272, 0.3991, 0.4272, 0.3991, 0.4272, 0.3991, 0.4272, 0.3991, 0.4272, 0.3991, 0.4272, 0.3991, 0.4272, 0.3991, 0.4272, 0.3991, 0.4272, 0.3991, 0.4272, 0.3991, 0.4272, 0.3991, 0.4272, 0.3991, 0.4272, 0.3991, 0.4272, 0.3991, 0.4272, 0.3991, 0.4272, 0.3991, 0.4272, 0.3991, 0.4272, 0.3991, 0.4272, 0.3991, 0.4272, 0.3991, 0.4272, 0.3991, 0.4272, 0.3991, 0.4272, 0.3991, 0.4272])
me_sphere_001.materials.append(mat_material)
me_sphere_001.update()
me_sphere_002 = bpy.data.meshes.new('Sphere.002')
me_sphere_002.from_pydata([(0.2037, -0.1597, 0.9829), (0.2173, -0.08975, 0.9829), (0.1431, -0.1479, 0.9354), (0.1567, -0.07796, 0.9354), (0.1431, -0.1479, 0.8404), (0.1567, -0.07796, 0.8404), (0.2037, -0.1597, 0.7928), (0.2173, -0.08975, 0.7928), (0.2643, -0.1715, 0.8404), (0.2779, -0.1015, 0.8404), (0.2643, -0.1715, 0.9354), (0.2779, -0.1015, 0.9354), (-0.6874, -0.1442, 0.7173), (-0.6187, -0.1632, 0.7173), (-0.6709, -0.08468, 0.6697), (-0.6022, -0.1037, 0.6697), (-0.6709, -0.08468, 0.5747), (-0.6022, -0.1037, 0.5747), (-0.6874, -0.1442, 0.5271), (-0.6187, -0.1632, 0.5271), (-0.7039, -0.2037, 0.5747), (-0.6351, -0.2227, 0.5747), (-0.7039, -0.2037, 0.6697), (-0.6351, -0.2227, 0.6697), (0.6652, -0.06964, 0.7358), (0.6421, -0.1371, 0.7358), (0.7236, -0.08957, 0.6883), (0.7006, -0.1571, 0.6883), (0.7236, -0.08957, 0.5932), (0.7006, -0.1571, 0.5932), (0.6652, -0.06964, 0.5457), (0.6421, -0.1371, 0.5457), (0.6067, -0.04971, 0.5932), (0.5837, -0.1172, 0.5932), (0.6067, -0.04971, 0.6883), (0.5837, -0.1172, 0.6883), (-0.1982, -0.6263, 0.7056), (-0.2651, -0.6017, 0.7056), (-0.2195, -0.6843, 0.6581), (-0.2864, -0.6597, 0.6581), (-0.2195, -0.6843, 0.563), (-0.2864, -0.6597, 0.563), (-0.1982, -0.6263, 0.5155), (-0.2651, -0.6017, 0.5155), (-0.1768, -0.5684, 0.563), (-0.2438, -0.5438, 0.563), (-0.1768, -0.5684, 0.6581), (-0.2438, -0.5438, 0.6581), (0.4755, 0.5006, 0.66), (0.5453, 0.4861, 0.66), (0.488, 0.561, 0.6125), (0.5579, 0.5466, 0.6125), (0.488, 0.561, 0.5174), (0.5579, 0.5466, 0.5174), (0.4755, 0.5006, 0.4699), (0.5453, 0.4861, 0.4699), (0.463, 0.4401, 0.5174), (0.5328, 0.4256, 0.5174), (0.463, 0.4401, 0.6125), (0.5328, 0.4256, 0.6125), (0.2668, -0.5279, 0.8074), (0.3362, -0.5116, 0.8074), (0.2527, -0.4678, 0.7599), (0.3221, -0.4515, 0.7599), (0.2527, -0.4678, 0.6648), (0.3221, -0.4515, 0.6648), (0.2668, -0.5279, 0.6173), (0.3362, -0.5116, 0.6173), (0.2809, -0.5881, 0.6648), (0.3503, -0.5718, 0.6648), (0.2809, -0.5881, 0.7599), (0.3503, -0.5718, 0.7599), (-0.04705, 0.7364, 0.6642), (-0.004945, 0.6789, 0.6642), (0.002775, 0.7729, 0.6166), (0.04488, 0.7154, 0.6166), (0.002775, 0.7729, 0.5216), (0.04488, 0.7154, 0.5216), (-0.04705, 0.7364, 0.4741), (-0.004945, 0.6789, 0.4741), (-0.09688, 0.7, 0.5216), (-0.05477, 0.6424, 0.5216), (-0.09688, 0.7, 0.6166), (-0.05477, 0.6424, 0.6166), (-0.3649, 0.1382, 0.9442), (-0.319, 0.08354, 0.9442), (-0.3176, 0.1778, 0.8967), (-0.2717, 0.1232, 0.8967), (-0.3176, 0.1778, 0.8017), (-0.2717, 0.1232, 0.8017), (-0.3649, 0.1382, 0.7541), (-0.319, 0.08354, 0.7541), (-0.4122, 0.09847, 0.8017), (-0.3663, 0.04386, 0.8017), (-0.4122, 0.09847, 0.8967), (-0.3663, 0.04386, 0.8967), (-0.4831, 0.465, 0.7283), (-0.5295, 0.4108, 0.7283), (-0.4362, 0.4248, 0.6808), (-0.4826, 0.3707, 0.6808), (-0.4362, 0.4248, 0.5858), (-0.4826, 0.3707, 0.5858), (-0.4831, 0.465, 0.5382), (-0.5295, 0.4108, 0.5382), (-0.53, 0.5051, 0.5858), (-0.5764, 0.451, 0.5858), (-0.53, 0.5051, 0.6808), (-0.5764, 0.451, 0.6808), (0.1462, 0.2327, 0.9899), (0.07819, 0.2112, 0.9899), (0.1648, 0.1738, 0.9423), (0.09681, 0.1523, 0.9423), (0.1648, 0.1738, 0.8473), (0.09681, 0.1523, 0.8473), (0.1462, 0.2327, 0.7997), (0.07819, 0.2112, 0.7997), (0.1275, 0.2916, 0.8473), (0.05957, 0.2701, 0.8473), (0.1275, 0.2916, 0.9423), (0.05957, 0.2701, 0.9423), (-0.1848, -0.2916, 0.9819), (-0.1639, -0.2234, 0.9819), (-0.2438, -0.2735, 0.9343), (-0.2229, -0.2054, 0.9343), (-0.2438, -0.2735, 0.8393), (-0.2229, -0.2054, 0.8393), (-0.1848, -0.2916, 0.7917), (-0.1639, -0.2234, 0.7917), (-0.1257, -0.3097, 0.8393), (-0.1049, -0.2415, 0.8393), (-0.1257, -0.3097, 0.9343), (-0.1049, -0.2415, 0.9343)], [], [(0, 1, 3, 2), (2, 3, 5, 4), (4, 5, 7, 6), (6, 7, 9, 8), (3, 1, 11, 9, 7, 5), (8, 9, 11, 10), (10, 11, 1, 0), (0, 2, 4, 6, 8, 10), (12, 13, 15, 14), (14, 15, 17, 16), (16, 17, 19, 18), (18, 19, 21, 20), (15, 13, 23, 21, 19, 17), (20, 21, 23, 22), (22, 23, 13, 12), (12, 14, 16, 18, 20, 22), (24, 25, 27, 26), (26, 27, 29, 28), (28, 29, 31, 30), (30, 31, 33, 32), (27, 25, 35, 33, 31, 29), (32, 33, 35, 34), (34, 35, 25, 24), (24, 26, 28, 30, 32, 34), (36, 37, 39, 38), (38, 39, 41, 40), (40, 41, 43, 42), (42, 43, 45, 44), (39, 37, 47, 45, 43, 41), (44, 45, 47, 46), (46, 47, 37, 36), (36, 38, 40, 42, 44, 46), (48, 49, 51, 50), (50, 51, 53, 52), (52, 53, 55, 54), (54, 55, 57, 56), (51, 49, 59, 57, 55, 53), (56, 57, 59, 58), (58, 59, 49, 48), (48, 50, 52, 54, 56, 58), (60, 61, 63, 62), (62, 63, 65, 64), (64, 65, 67, 66), (66, 67, 69, 68), (63, 61, 71, 69, 67, 65), (68, 69, 71, 70), (70, 71, 61, 60), (60, 62, 64, 66, 68, 70), (72, 73, 75, 74), (74, 75, 77, 76), (76, 77, 79, 78), (78, 79, 81, 80), (75, 73, 83, 81, 79, 77), (80, 81, 83, 82), (82, 83, 73, 72), (72, 74, 76, 78, 80, 82), (84, 85, 87, 86), (86, 87, 89, 88), (88, 89, 91, 90), (90, 91, 93, 92), (87, 85, 95, 93, 91, 89), (92, 93, 95, 94), (94, 95, 85, 84), (84, 86, 88, 90, 92, 94), (96, 97, 99, 98), (98, 99, 101, 100), (100, 101, 103, 102), (102, 103, 105, 104), (99, 97, 107, 105, 103, 101), (104, 105, 107, 106), (106, 107, 97, 96), (96, 98, 100, 102, 104, 106), (108, 109, 111, 110), (110, 111, 113, 112), (112, 113, 115, 114), (114, 115, 117, 116), (111, 109, 119, 117, 115, 113), (116, 117, 119, 118), (118, 119, 109, 108), (108, 110, 112, 114, 116, 118), (120, 121, 123, 122), (122, 123, 125, 124), (124, 125, 127, 126), (126, 127, 129, 128), (123, 121, 131, 129, 127, 125), (128, 129, 131, 130), (130, 131, 121, 120), (120, 122, 124, 126, 128, 130)])
_uv = me_sphere_002.uv_layers.new(name='UVMap')
_uv.uv.foreach_set('vector', [0.06057, 0.9346, 0.06057, 0.9346, 0.06057, 0.9346, 0.06057, 0.9346, 0.06057, 0.9346, 0.06057, 0.9346, 0.06057, 0.9346, 0.06057, 0.9346, 0.06057, 0.9346, 0.06057, 0.9346, 0.06057, 0.9346, 0.06057, 0.9346, 0.06057, 0.9346, 0.06057, 0.9346, 0.06057, 0.9346, 0.06057, 0.9346, 0.06057, 0.9346, 0.06057, 0.9346, 0.06057, 0.9346, 0.06057, 0.9346, 0.06057, 0.9346, 0.06057, 0.9346, 0.06057, 0.9346, 0.06057, 0.9346, 0.06057, 0.9346, 0.06057, 0.9346, 0.06057, 0.9346, 0.06057, 0.9346, 0.06057, 0.9346, 0.06057, 0.9346, 0.06057, 0.9346, 0.06057, 0.9346, 0.06057, 0.9346, 0.06057, 0.9346, 0.06057, 0.9346, 0.06057, 0.9346, 0.06057, 0.9346, 0.06057, 0.9346, 0.06057, 0.9346, 0.06057, 0.9346, 0.06057, 0.9346, 0.06057, 0.9346, 0.06057, 0.9346, 0.06057, 0.9346, 0.06057, 0.9346, 0.06057, 0.9346, 0.06057, 0.9346, 0.06057, 0.9346, 0.06057, 0.9346, 0.06057, 0.9346, 0.06057, 0.9346, 0.06057, 0.9346, 0.06057, 0.9346, 0.06057, 0.9346, 0.06057, 0.9346, 0.06057, 0.9346, 0.06057, 0.9346, 0.06057, 0.9346, 0.06057, 0.9346, 0.06057, 0.9346, 0.06057, 0.9346, 0.06057, 0.9346, 0.06057, 0.9346, 0.06057, 0.9346, 0.06057, 0.9346, 0.06057, 0.9346, 0.06057, 0.9346, 0.06057, 0.9346, 0.06057, 0.9346, 0.06057, 0.9346, 0.06057, 0.9346, 0.06057, 0.9346, 0.06057, 0.9346, 0.06057, 0.9346, 0.06057, 0.9346, 0.06057, 0.9346, 0.06057, 0.9346, 0.06057, 0.9346, 0.06057, 0.9346, 0.06057, 0.9346, 0.06057, 0.9346, 0.06057, 0.9346, 0.06057, 0.9346, 0.06057, 0.9346, 0.06057, 0.9346, 0.06057, 0.9346, 0.06057, 0.9346, 0.06057, 0.9346, 0.06057, 0.9346, 0.06057, 0.9346, 0.06057, 0.9346, 0.06057, 0.9346, 0.06057, 0.9346, 0.06057, 0.9346, 0.06057, 0.9346, 0.06057, 0.9346, 0.06057, 0.9346, 0.06057, 0.9346, 0.06057, 0.9346, 0.06057, 0.9346, 0.06057, 0.9346, 0.06057, 0.9346, 0.06057, 0.9346, 0.06057, 0.9346, 0.06057, 0.9346, 0.06057, 0.9346, 0.06057, 0.9346, 0.06057, 0.9346, 0.06057, 0.9346, 0.06057, 0.9346, 0.06057, 0.9346, 0.06057, 0.9346, 0.06057, 0.9346, 0.06057, 0.9346, 0.06057, 0.9346, 0.06057, 0.9346, 0.06057, 0.9346, 0.06057, 0.9346, 0.06057, 0.9346, 0.06057, 0.9346, 0.06057, 0.9346, 0.06057, 0.9346, 0.06057, 0.9346, 0.06057, 0.9346, 0.06057, 0.9346, 0.06057, 0.9346, 0.06057, 0.9346, 0.06057, 0.9346, 0.06057, 0.9346, 0.06057, 0.9346, 0.06057, 0.9346, 0.06057, 0.9346, 0.06057, 0.9346, 0.06057, 0.9346, 0.06057, 0.9346, 0.06057, 0.9346, 0.06057, 0.9346, 0.06057, 0.9346, 0.06057, 0.9346, 0.06057, 0.9346, 0.06057, 0.9346, 0.06057, 0.9346, 0.06057, 0.9346, 0.06057, 0.9346, 0.06057, 0.9346, 0.06057, 0.9346, 0.06057, 0.9346, 0.06057, 0.9346, 0.06057, 0.9346, 0.06057, 0.9346, 0.06057, 0.9346, 0.06057, 0.9346, 0.06057, 0.9346, 0.06057, 0.9346, 0.06057, 0.9346, 0.06057, 0.9346, 0.06057, 0.9346, 0.06057, 0.9346, 0.06057, 0.9346, 0.06057, 0.9346, 0.06057, 0.9346, 0.06057, 0.9346, 0.06057, 0.9346, 0.06057, 0.9346, 0.06057, 0.9346, 0.06057, 0.9346, 0.06057, 0.9346, 0.06057, 0.9346, 0.06057, 0.9346, 0.06057, 0.9346, 0.06057, 0.9346, 0.06057, 0.9346, 0.06057, 0.9346, 0.06057, 0.9346, 0.06057, 0.9346, 0.06057, 0.9346, 0.06057, 0.9346, 0.06057, 0.9346, 0.06057, 0.9346, 0.06057, 0.9346, 0.06057, 0.9346, 0.06057, 0.9346, 0.06057, 0.9346, 0.06057, 0.9346, 0.06057, 0.9346, 0.06057, 0.9346, 0.06057, 0.9346, 0.06057, 0.9346, 0.06057, 0.9346, 0.06057, 0.9346, 0.06057, 0.9346, 0.06057, 0.9346, 0.06057, 0.9346, 0.06057, 0.9346, 0.06057, 0.9346, 0.06057, 0.9346, 0.06057, 0.9346, 0.06057, 0.9346, 0.06057, 0.9346, 0.06057, 0.9346, 0.06057, 0.9346, 0.06057, 0.9346, 0.06057, 0.9346, 0.06057, 0.9346, 0.06057, 0.9346, 0.06057, 0.9346, 0.06057, 0.9346, 0.06057, 0.9346, 0.06057, 0.9346, 0.06057, 0.9346, 0.06057, 0.9346, 0.06057, 0.9346, 0.06057, 0.9346, 0.06057, 0.9346, 0.06057, 0.9346, 0.06057, 0.9346, 0.06057, 0.9346, 0.06057, 0.9346, 0.06057, 0.9346, 0.06057, 0.9346, 0.06057, 0.9346, 0.06057, 0.9346, 0.06057, 0.9346, 0.06057, 0.9346, 0.06057, 0.9346, 0.06057, 0.9346, 0.06057, 0.9346, 0.06057, 0.9346, 0.06057, 0.9346, 0.06057, 0.9346, 0.06057, 0.9346, 0.06057, 0.9346, 0.06057, 0.9346, 0.06057, 0.9346, 0.06057, 0.9346, 0.06057, 0.9346, 0.06057, 0.9346, 0.06057, 0.9346, 0.06057, 0.9346, 0.06057, 0.9346, 0.06057, 0.9346, 0.06057, 0.9346, 0.06057, 0.9346, 0.06057, 0.9346, 0.06057, 0.9346, 0.06057, 0.9346, 0.06057, 0.9346, 0.06057, 0.9346, 0.06057, 0.9346, 0.06057, 0.9346, 0.06057, 0.9346, 0.06057, 0.9346, 0.06057, 0.9346, 0.06057, 0.9346, 0.06057, 0.9346, 0.06057, 0.9346, 0.06057, 0.9346, 0.06057, 0.9346, 0.06057, 0.9346, 0.06057, 0.9346, 0.06057, 0.9346, 0.06057, 0.9346, 0.06057, 0.9346, 0.06057, 0.9346, 0.06057, 0.9346, 0.06057, 0.9346, 0.06057, 0.9346, 0.06057, 0.9346, 0.06057, 0.9346, 0.06057, 0.9346, 0.06057, 0.9346, 0.06057, 0.9346, 0.06057, 0.9346, 0.06057, 0.9346, 0.06057, 0.9346, 0.06057, 0.9346, 0.06057, 0.9346, 0.06057, 0.9346, 0.06057, 0.9346, 0.06057, 0.9346, 0.06057, 0.9346, 0.06057, 0.9346, 0.06057, 0.9346, 0.06057, 0.9346, 0.06057, 0.9346, 0.06057, 0.9346, 0.06057, 0.9346, 0.06057, 0.9346, 0.06057, 0.9346, 0.06057, 0.9346, 0.06057, 0.9346, 0.06057, 0.9346, 0.06057, 0.9346, 0.06057, 0.9346, 0.06057, 0.9346, 0.06057, 0.9346, 0.06057, 0.9346, 0.06057, 0.9346, 0.06057, 0.9346, 0.06057, 0.9346, 0.06057, 0.9346, 0.06057, 0.9346, 0.06057, 0.9346, 0.06057, 0.9346, 0.06057, 0.9346, 0.06057, 0.9346, 0.06057, 0.9346, 0.06057, 0.9346, 0.06057, 0.9346, 0.06057, 0.9346, 0.06057, 0.9346, 0.06057, 0.9346, 0.06057, 0.9346, 0.06057, 0.9346, 0.06057, 0.9346, 0.06057, 0.9346, 0.06057, 0.9346, 0.06057, 0.9346, 0.06057, 0.9346, 0.06057, 0.9346, 0.06057, 0.9346, 0.06057, 0.9346, 0.06057, 0.9346, 0.06057, 0.9346, 0.06057, 0.9346, 0.06057, 0.9346, 0.06057, 0.9346, 0.06057, 0.9346, 0.06057, 0.9346, 0.06057, 0.9346, 0.06057, 0.9346, 0.06057, 0.9346, 0.06057, 0.9346, 0.06057, 0.9346, 0.06057, 0.9346, 0.06057, 0.9346, 0.06057, 0.9346, 0.06057, 0.9346, 0.06057, 0.9346, 0.06057, 0.9346, 0.06057, 0.9346, 0.06057, 0.9346, 0.06057, 0.9346, 0.06057, 0.9346, 0.06057, 0.9346, 0.06057, 0.9346, 0.06057, 0.9346, 0.06057, 0.9346, 0.06057, 0.9346, 0.06057, 0.9346, 0.06057, 0.9346, 0.06057, 0.9346, 0.06057, 0.9346, 0.06057, 0.9346, 0.06057, 0.9346, 0.06057, 0.9346, 0.06057, 0.9346, 0.06057, 0.9346, 0.06057, 0.9346, 0.06057, 0.9346, 0.06057, 0.9346, 0.06057, 0.9346, 0.06057, 0.9346, 0.06057, 0.9346, 0.06057, 0.9346, 0.06057, 0.9346, 0.06057, 0.9346, 0.06057, 0.9346, 0.06057, 0.9346, 0.06057, 0.9346, 0.06057, 0.9346, 0.06057, 0.9346, 0.06057, 0.9346, 0.06057, 0.9346, 0.06057, 0.9346, 0.06057, 0.9346, 0.06057, 0.9346, 0.06057, 0.9346, 0.06057, 0.9346, 0.06057, 0.9346, 0.06057, 0.9346, 0.06057, 0.9346, 0.06057, 0.9346, 0.06057, 0.9346, 0.06057, 0.9346, 0.06057, 0.9346, 0.06057, 0.9346, 0.06057, 0.9346, 0.06057, 0.9346, 0.06057, 0.9346, 0.06057, 0.9346, 0.06057, 0.9346, 0.06057, 0.9346, 0.06057, 0.9346, 0.06057, 0.9346, 0.06057, 0.9346])
me_sphere_002.materials.append(mat_material)
me_sphere_002.update()

# ---- objects
ob_plate = bpy.data.objects.new('Plate', me_cube_001)
ob_top_bun = bpy.data.objects.new('Top Bun', me_sphere)
ob_botttom_bun = bpy.data.objects.new('Botttom Bun', me_sphere_001)
ob_sesam = bpy.data.objects.new('Sesam', me_sphere_002)

# ---- transforms, parenting, visibility, modifiers, constraints
ob_plate.location = (0.0, 0.0, 0.11)
ob_plate.scale = (2.0, 2.0, 2.0)
ob_top_bun.location = (0.0, 0.0, 1.534)
ob_top_bun.scale = (1.403, 1.403, 1.052)
ob_botttom_bun.location = (0.0, 0.0, 0.844)
ob_botttom_bun.scale = (1.403, 1.403, 0.7013)
ob_sesam.location = (0.0, 0.0, 1.566)
ob_sesam.scale = (1.403, 1.403, 1.052)

# ---- collection membership
col_collection.objects.link(ob_plate)
col_collection.objects.link(ob_top_bun)
col_collection.objects.link(ob_botttom_bun)
col_collection.objects.link(ob_sesam)

# ---- scene / render settings (as saved in the file)
scene.frame_start = 1; scene.frame_end = 250; scene.frame_set(1)
scene.render.engine = 'BLENDER_EEVEE_NEXT'
scene.cycles.sampling_pattern = 'TABULATED_SOBOL'
scene.cycles.use_light_tree = False
scene.view_settings.view_transform = 'Filmic'
bpy.context.view_layer.update()

# ---- added for rendering (the .blend has no active camera and no usable light): camera, sun
cam_auto = bpy.data.cameras.new('AutoCamera')
cam_auto.lens = 50.0
cam_auto.sensor_width = 36.0
cam_auto.clip_end = 1000.0
ob_auto_camera = bpy.data.objects.new('AutoCamera', cam_auto)
scene.collection.objects.link(ob_auto_camera)
ob_auto_camera.location = (5.76499, -6.91798, 5.91333)
ob_auto_camera.rotation_euler = (1.09748, -7.21219e-08, 0.694738)
scene.camera = ob_auto_camera
light_auto_sun = bpy.data.lights.new('AutoSun', 'SUN')
light_auto_sun.energy = 3.0
light_auto_sun.angle = 0.0523599
ob_auto_sun = bpy.data.objects.new('AutoSun', light_auto_sun)
scene.collection.objects.link(ob_auto_sun)
ob_auto_sun.rotation_euler = (0.872665, 0.174533, 0.523599)
bpy.context.view_layer.update()
